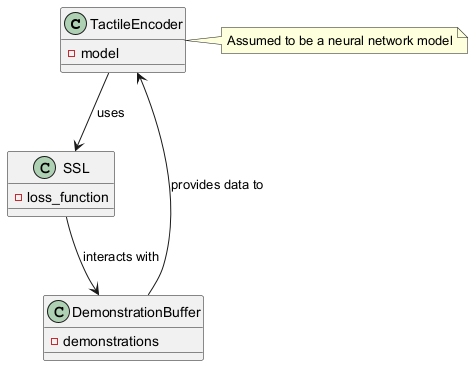

The diagram above was rendered by PlantUML. Its source (embedded in the PNG):
@startuml
class TactileEncoder {
    - model
}
class SSL {
    - loss_function
}
class DemonstrationBuffer {
    - demonstrations
}
TactileEncoder --> SSL : uses
SSL --> DemonstrationBuffer : interacts with
DemonstrationBuffer --> TactileEncoder : provides data to
note right of TactileEncoder: Assumed to be a neural network model
@enduml